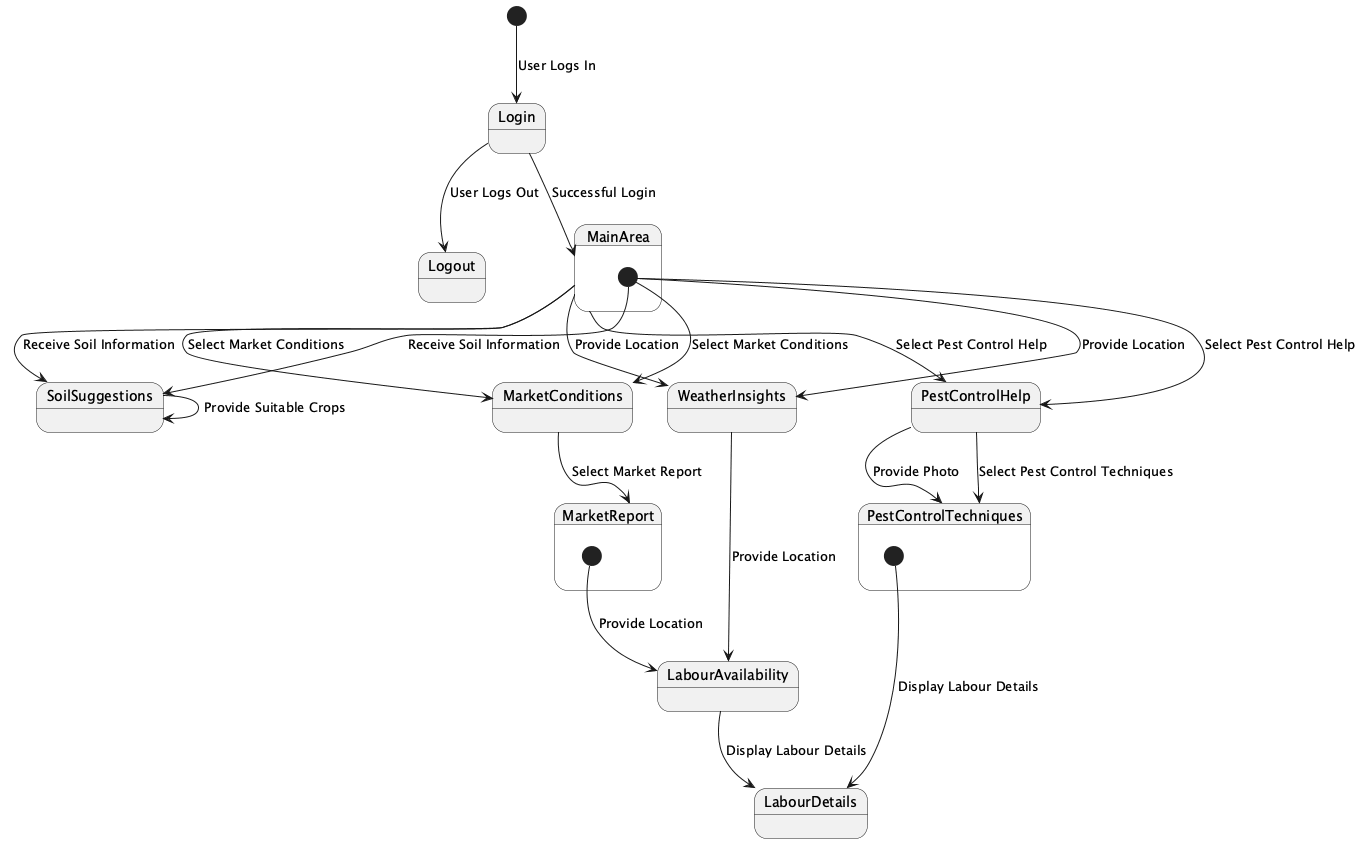

The diagram above was rendered by PlantUML. Its source (embedded in the PNG):
@startuml
[*] --> Login : User Logs In
Login --> MainArea : Successful Login
MainArea --> MarketConditions : Select Market Conditions
MarketConditions --> MarketReport : Select Market Report
MainArea --> PestControlHelp : Select Pest Control Help
PestControlHelp --> PestControlTechniques : Provide Photo
PestControlHelp --> PestControlTechniques : Select Pest Control Techniques
MainArea --> SoilSuggestions : Receive Soil Information
SoilSuggestions --> SoilSuggestions : Provide Suitable Crops
MainArea --> WeatherInsights : Provide Location
WeatherInsights --> LabourAvailability : Provide Location
LabourAvailability --> LabourDetails : Display Labour Details
Login --> Logout : User Logs Out

state MainArea {
  [*] --> MarketConditions : Select Market Conditions
  [*] --> PestControlHelp : Select Pest Control Help
  [*] --> SoilSuggestions : Receive Soil Information
  [*] --> WeatherInsights : Provide Location
}

state MarketReport {
  [*] --> LabourAvailability : Provide Location
}

state PestControlTechniques {
  [*] --> LabourDetails : Display Labour Details
}
@enduml